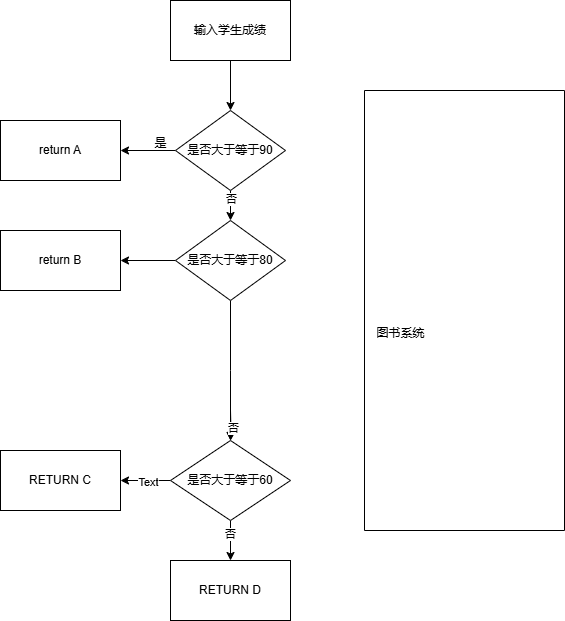

The diagram above was exported from draw.io. Its source (the exported page's mxGraphModel, read from the mxfile embedded in the PNG):
<mxGraphModel dx="1533" dy="693" grid="1" gridSize="10" guides="1" tooltips="1" connect="1" arrows="1" fold="1" page="1" pageScale="1" pageWidth="827" pageHeight="1169" math="0" shadow="0">
  <root>
    <mxCell id="0" />
    <mxCell id="1" parent="0" />
    <mxCell id="MSyXxILb_6DdRa-njfow-11" value="" style="swimlane;startSize=0;" vertex="1" parent="1">
      <mxGeometry x="314" y="130" width="200" height="440" as="geometry" />
    </mxCell>
    <mxCell id="MSyXxILb_6DdRa-njfow-20" value="图书系统" style="text;html=1;align=center;verticalAlign=middle;resizable=0;points=[];autosize=1;strokeColor=none;fillColor=none;" vertex="1" parent="1">
      <mxGeometry x="315" y="358" width="70" height="30" as="geometry" />
    </mxCell>
    <mxCell id="MSyXxILb_6DdRa-njfow-27" style="edgeStyle=orthogonalEdgeStyle;rounded=0;orthogonalLoop=1;jettySize=auto;html=1;exitX=0.5;exitY=1;exitDx=0;exitDy=0;entryX=0.5;entryY=0;entryDx=0;entryDy=0;" edge="1" parent="1" source="MSyXxILb_6DdRa-njfow-25" target="MSyXxILb_6DdRa-njfow-26">
      <mxGeometry relative="1" as="geometry" />
    </mxCell>
    <mxCell id="MSyXxILb_6DdRa-njfow-25" value="输入学生成绩" style="rounded=0;whiteSpace=wrap;html=1;" vertex="1" parent="1">
      <mxGeometry x="120" y="40" width="120" height="60" as="geometry" />
    </mxCell>
    <mxCell id="MSyXxILb_6DdRa-njfow-29" value="" style="edgeStyle=orthogonalEdgeStyle;rounded=0;orthogonalLoop=1;jettySize=auto;html=1;" edge="1" parent="1" source="MSyXxILb_6DdRa-njfow-26" target="MSyXxILb_6DdRa-njfow-28">
      <mxGeometry relative="1" as="geometry" />
    </mxCell>
    <mxCell id="MSyXxILb_6DdRa-njfow-38" value="否" style="edgeLabel;html=1;align=center;verticalAlign=middle;resizable=0;points=[];" vertex="1" connectable="0" parent="MSyXxILb_6DdRa-njfow-29">
      <mxGeometry x="-0.68" relative="1" as="geometry">
        <mxPoint as="offset" />
      </mxGeometry>
    </mxCell>
    <mxCell id="MSyXxILb_6DdRa-njfow-35" style="edgeStyle=orthogonalEdgeStyle;rounded=0;orthogonalLoop=1;jettySize=auto;html=1;exitX=0;exitY=0.5;exitDx=0;exitDy=0;entryX=1;entryY=0.5;entryDx=0;entryDy=0;" edge="1" parent="1" source="MSyXxILb_6DdRa-njfow-26" target="MSyXxILb_6DdRa-njfow-34">
      <mxGeometry relative="1" as="geometry" />
    </mxCell>
    <mxCell id="MSyXxILb_6DdRa-njfow-26" value="是否大于等于90" style="rhombus;whiteSpace=wrap;html=1;" vertex="1" parent="1">
      <mxGeometry x="125" y="150" width="110" height="80" as="geometry" />
    </mxCell>
    <mxCell id="MSyXxILb_6DdRa-njfow-42" style="edgeStyle=orthogonalEdgeStyle;rounded=0;orthogonalLoop=1;jettySize=auto;html=1;exitX=0;exitY=0.5;exitDx=0;exitDy=0;entryX=1;entryY=0.5;entryDx=0;entryDy=0;" edge="1" parent="1" source="MSyXxILb_6DdRa-njfow-28" target="MSyXxILb_6DdRa-njfow-41">
      <mxGeometry relative="1" as="geometry" />
    </mxCell>
    <mxCell id="MSyXxILb_6DdRa-njfow-49" style="edgeStyle=orthogonalEdgeStyle;rounded=0;orthogonalLoop=1;jettySize=auto;html=1;exitX=0.5;exitY=1;exitDx=0;exitDy=0;" edge="1" parent="1" source="MSyXxILb_6DdRa-njfow-28">
      <mxGeometry relative="1" as="geometry">
        <mxPoint x="180" y="480" as="targetPoint" />
      </mxGeometry>
    </mxCell>
    <mxCell id="MSyXxILb_6DdRa-njfow-28" value="是否大于等于80" style="rhombus;whiteSpace=wrap;html=1;" vertex="1" parent="1">
      <mxGeometry x="125" y="260" width="110" height="80" as="geometry" />
    </mxCell>
    <mxCell id="MSyXxILb_6DdRa-njfow-33" value="" style="edgeStyle=orthogonalEdgeStyle;rounded=0;orthogonalLoop=1;jettySize=auto;html=1;" edge="1" parent="1" target="MSyXxILb_6DdRa-njfow-32">
      <mxGeometry relative="1" as="geometry">
        <mxPoint x="180" y="450" as="sourcePoint" />
      </mxGeometry>
    </mxCell>
    <mxCell id="MSyXxILb_6DdRa-njfow-40" value="否" style="edgeLabel;html=1;align=center;verticalAlign=middle;resizable=0;points=[];" vertex="1" connectable="0" parent="MSyXxILb_6DdRa-njfow-33">
      <mxGeometry x="0.2" y="2" relative="1" as="geometry">
        <mxPoint as="offset" />
      </mxGeometry>
    </mxCell>
    <mxCell id="MSyXxILb_6DdRa-njfow-46" style="edgeStyle=orthogonalEdgeStyle;rounded=0;orthogonalLoop=1;jettySize=auto;html=1;exitX=0;exitY=0.5;exitDx=0;exitDy=0;" edge="1" parent="1" source="MSyXxILb_6DdRa-njfow-32" target="MSyXxILb_6DdRa-njfow-45">
      <mxGeometry relative="1" as="geometry" />
    </mxCell>
    <mxCell id="MSyXxILb_6DdRa-njfow-51" value="Text" style="edgeLabel;html=1;align=center;verticalAlign=middle;resizable=0;points=[];" vertex="1" connectable="0" parent="MSyXxILb_6DdRa-njfow-46">
      <mxGeometry x="-0.08" y="1" relative="1" as="geometry">
        <mxPoint as="offset" />
      </mxGeometry>
    </mxCell>
    <mxCell id="MSyXxILb_6DdRa-njfow-48" style="edgeStyle=orthogonalEdgeStyle;rounded=0;orthogonalLoop=1;jettySize=auto;html=1;exitX=0.5;exitY=1;exitDx=0;exitDy=0;entryX=0.5;entryY=0;entryDx=0;entryDy=0;" edge="1" parent="1" source="MSyXxILb_6DdRa-njfow-32" target="MSyXxILb_6DdRa-njfow-47">
      <mxGeometry relative="1" as="geometry" />
    </mxCell>
    <mxCell id="MSyXxILb_6DdRa-njfow-50" value="否" style="edgeLabel;html=1;align=center;verticalAlign=middle;resizable=0;points=[];" vertex="1" connectable="0" parent="MSyXxILb_6DdRa-njfow-48">
      <mxGeometry x="-0.35" y="-1" relative="1" as="geometry">
        <mxPoint as="offset" />
      </mxGeometry>
    </mxCell>
    <mxCell id="MSyXxILb_6DdRa-njfow-32" value="是否大于等于60" style="rhombus;whiteSpace=wrap;html=1;" vertex="1" parent="1">
      <mxGeometry x="120" y="480" width="120" height="80" as="geometry" />
    </mxCell>
    <mxCell id="MSyXxILb_6DdRa-njfow-34" value="return A" style="rounded=0;whiteSpace=wrap;html=1;" vertex="1" parent="1">
      <mxGeometry x="-50" y="160" width="120" height="60" as="geometry" />
    </mxCell>
    <mxCell id="MSyXxILb_6DdRa-njfow-36" value="是" style="text;html=1;align=center;verticalAlign=middle;resizable=0;points=[];autosize=1;strokeColor=none;fillColor=none;" vertex="1" parent="1">
      <mxGeometry x="90" y="168" width="40" height="30" as="geometry" />
    </mxCell>
    <mxCell id="MSyXxILb_6DdRa-njfow-41" value="return B" style="rounded=0;whiteSpace=wrap;html=1;" vertex="1" parent="1">
      <mxGeometry x="-50" y="270" width="120" height="60" as="geometry" />
    </mxCell>
    <mxCell id="MSyXxILb_6DdRa-njfow-45" value="RETURN C" style="rounded=0;whiteSpace=wrap;html=1;" vertex="1" parent="1">
      <mxGeometry x="-50" y="490" width="120" height="60" as="geometry" />
    </mxCell>
    <mxCell id="MSyXxILb_6DdRa-njfow-47" value="RETURN D" style="rounded=0;whiteSpace=wrap;html=1;" vertex="1" parent="1">
      <mxGeometry x="120" y="600" width="120" height="60" as="geometry" />
    </mxCell>
  </root>
</mxGraphModel>